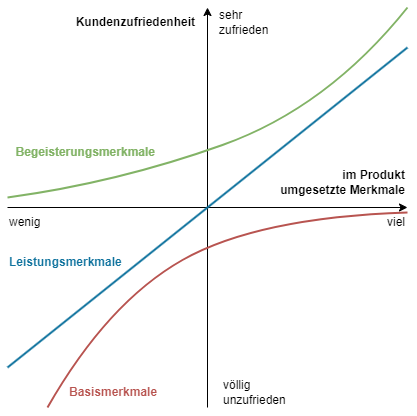

The diagram above was exported from draw.io. Its source (the exported page's mxGraphModel, read from the mxfile embedded in the PNG):
<mxGraphModel dx="920" dy="1023" grid="1" gridSize="10" guides="1" tooltips="1" connect="1" arrows="1" fold="1" page="1" pageScale="1" pageWidth="827" pageHeight="1169" math="0" shadow="0">
  <root>
    <mxCell id="0" />
    <mxCell id="1" parent="0" />
    <mxCell id="vn1dnEoQ3g9eWZXEqQMI-3" value="" style="endArrow=classic;html=1;rounded=0;" parent="1" edge="1">
      <mxGeometry width="50" height="50" relative="1" as="geometry">
        <mxPoint x="200" y="640" as="sourcePoint" />
        <mxPoint x="600" y="640" as="targetPoint" />
      </mxGeometry>
    </mxCell>
    <mxCell id="vn1dnEoQ3g9eWZXEqQMI-4" value="" style="endArrow=classic;html=1;rounded=0;" parent="1" edge="1">
      <mxGeometry width="50" height="50" relative="1" as="geometry">
        <mxPoint x="400" y="840" as="sourcePoint" />
        <mxPoint x="400" y="440" as="targetPoint" />
      </mxGeometry>
    </mxCell>
    <mxCell id="vn1dnEoQ3g9eWZXEqQMI-14" value="&lt;div style=&quot;&quot;&gt;&lt;span style=&quot;background-color: initial;&quot;&gt;im Produkt umgesetzte&amp;nbsp;&lt;/span&gt;&lt;span style=&quot;background-color: initial;&quot;&gt;Merkmale&lt;/span&gt;&lt;/div&gt;" style="text;html=1;align=right;verticalAlign=middle;whiteSpace=wrap;rounded=0;fontStyle=1" parent="1" vertex="1">
      <mxGeometry x="490" y="600" width="110" height="30" as="geometry" />
    </mxCell>
    <mxCell id="vn1dnEoQ3g9eWZXEqQMI-24" value="viel" style="text;html=1;align=right;verticalAlign=middle;whiteSpace=wrap;rounded=0;rotation=0;" parent="1" vertex="1">
      <mxGeometry x="550" y="640" width="50" height="30" as="geometry" />
    </mxCell>
    <mxCell id="hARTjh3Sy_JEfjSnx1Wy-9" value="" style="curved=1;endArrow=none;html=1;rounded=0;fillColor=#d5e8d4;strokeColor=#82b366;strokeWidth=2;endFill=0;" parent="1" edge="1">
      <mxGeometry width="50" height="50" relative="1" as="geometry">
        <mxPoint x="200" y="630" as="sourcePoint" />
        <mxPoint x="600" y="440" as="targetPoint" />
        <Array as="points">
          <mxPoint x="310" y="615" />
          <mxPoint x="520" y="540" />
        </Array>
      </mxGeometry>
    </mxCell>
    <mxCell id="mVladouorld5TkecgLpe-6" value="sehr zufrieden" style="text;html=1;align=left;verticalAlign=middle;whiteSpace=wrap;rounded=0;rotation=0;" parent="1" vertex="1">
      <mxGeometry x="410" y="440" width="70" height="30" as="geometry" />
    </mxCell>
    <mxCell id="mVladouorld5TkecgLpe-9" value="Kundenzufriedenheit" style="text;html=1;align=right;verticalAlign=middle;whiteSpace=wrap;rounded=0;rotation=0;fontStyle=1" parent="1" vertex="1">
      <mxGeometry x="240" y="440" width="150" height="30" as="geometry" />
    </mxCell>
    <mxCell id="8k6MAeEX3BmLA1CNHM-N-1" value="völlig unzufrieden" style="text;html=1;align=left;verticalAlign=middle;whiteSpace=wrap;rounded=0;rotation=0;" vertex="1" parent="1">
      <mxGeometry x="414" y="810" width="70" height="30" as="geometry" />
    </mxCell>
    <mxCell id="8k6MAeEX3BmLA1CNHM-N-2" value="wenig" style="text;html=1;align=left;verticalAlign=middle;whiteSpace=wrap;rounded=0;rotation=0;" vertex="1" parent="1">
      <mxGeometry x="200" y="640" width="50" height="30" as="geometry" />
    </mxCell>
    <mxCell id="8k6MAeEX3BmLA1CNHM-N-3" value="Begeisterungsmerkmale" style="text;html=1;align=right;verticalAlign=middle;whiteSpace=wrap;rounded=0;rotation=0;fontStyle=1;fillColor=none;strokeColor=none;fontColor=#82B366;" vertex="1" parent="1">
      <mxGeometry x="200" y="570" width="150" height="30" as="geometry" />
    </mxCell>
    <mxCell id="8k6MAeEX3BmLA1CNHM-N-4" value="" style="curved=1;endArrow=none;html=1;rounded=0;fillColor=#f8cecc;strokeColor=#b85450;strokeWidth=2;endFill=0;" edge="1" parent="1">
      <mxGeometry width="50" height="50" relative="1" as="geometry">
        <mxPoint x="240" y="840" as="sourcePoint" />
        <mxPoint x="600" y="645" as="targetPoint" />
        <Array as="points">
          <mxPoint x="300" y="735" />
          <mxPoint x="450" y="650" />
        </Array>
      </mxGeometry>
    </mxCell>
    <mxCell id="8k6MAeEX3BmLA1CNHM-N-5" value="" style="endArrow=none;html=1;rounded=0;fillColor=#b1ddf0;strokeColor=#10739e;strokeWidth=2;" edge="1" parent="1">
      <mxGeometry width="50" height="50" relative="1" as="geometry">
        <mxPoint x="200" y="800" as="sourcePoint" />
        <mxPoint x="600" y="480" as="targetPoint" />
      </mxGeometry>
    </mxCell>
    <mxCell id="8k6MAeEX3BmLA1CNHM-N-6" value="&lt;font color=&quot;#b85450&quot;&gt;Basismerkmale&lt;/font&gt;" style="text;html=1;align=left;verticalAlign=middle;whiteSpace=wrap;rounded=0;rotation=0;fontStyle=1;fillColor=none;strokeColor=none;fontColor=#82B366;" vertex="1" parent="1">
      <mxGeometry x="260" y="810" width="150" height="30" as="geometry" />
    </mxCell>
    <mxCell id="8k6MAeEX3BmLA1CNHM-N-7" value="&lt;font color=&quot;#10739e&quot;&gt;Leistungsmerkmale&lt;/font&gt;" style="text;html=1;align=left;verticalAlign=middle;whiteSpace=wrap;rounded=0;rotation=0;fontStyle=1;fillColor=none;strokeColor=none;fontColor=#82B366;" vertex="1" parent="1">
      <mxGeometry x="200" y="680" width="150" height="30" as="geometry" />
    </mxCell>
  </root>
</mxGraphModel>